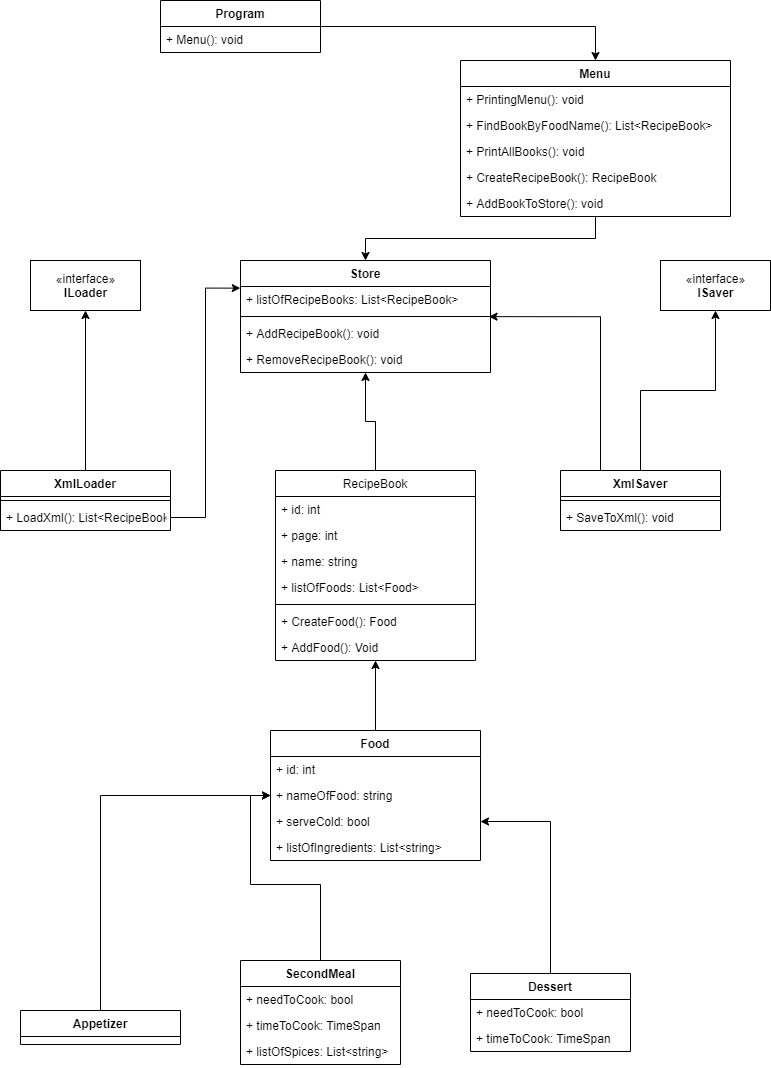

The diagram above was exported from draw.io. Its source (the exported page's mxGraphModel, read from the mxfile embedded in the PNG):
<mxGraphModel dx="880" dy="503" grid="1" gridSize="10" guides="1" tooltips="1" connect="1" arrows="1" fold="1" page="1" pageScale="1" pageWidth="827" pageHeight="1169" math="0" shadow="0">
  <root>
    <mxCell id="WIyWlLk6GJQsqaUBKTNV-0" />
    <mxCell id="WIyWlLk6GJQsqaUBKTNV-1" parent="WIyWlLk6GJQsqaUBKTNV-0" />
    <mxCell id="keM9daHz0ODfXPEHyVUv-67" style="edgeStyle=orthogonalEdgeStyle;rounded=0;orthogonalLoop=1;jettySize=auto;html=1;" parent="WIyWlLk6GJQsqaUBKTNV-1" source="keM9daHz0ODfXPEHyVUv-4" target="keM9daHz0ODfXPEHyVUv-63" edge="1">
      <mxGeometry relative="1" as="geometry" />
    </mxCell>
    <mxCell id="keM9daHz0ODfXPEHyVUv-4" value="RecipeBook" style="swimlane;fontStyle=0;childLayout=stackLayout;horizontal=1;startSize=26;fillColor=none;horizontalStack=0;resizeParent=1;resizeParentMax=0;resizeLast=0;collapsible=1;marginBottom=0;" parent="WIyWlLk6GJQsqaUBKTNV-1" vertex="1">
      <mxGeometry x="295" y="480" width="200" height="190" as="geometry" />
    </mxCell>
    <mxCell id="keM9daHz0ODfXPEHyVUv-8" value="+ id: int" style="text;strokeColor=none;fillColor=none;align=left;verticalAlign=top;spacingLeft=4;spacingRight=4;overflow=hidden;rotatable=0;points=[[0,0.5],[1,0.5]];portConstraint=eastwest;" parent="keM9daHz0ODfXPEHyVUv-4" vertex="1">
      <mxGeometry y="26" width="200" height="26" as="geometry" />
    </mxCell>
    <mxCell id="keM9daHz0ODfXPEHyVUv-5" value="+ page: int" style="text;strokeColor=none;fillColor=none;align=left;verticalAlign=top;spacingLeft=4;spacingRight=4;overflow=hidden;rotatable=0;points=[[0,0.5],[1,0.5]];portConstraint=eastwest;" parent="keM9daHz0ODfXPEHyVUv-4" vertex="1">
      <mxGeometry y="52" width="200" height="26" as="geometry" />
    </mxCell>
    <mxCell id="keM9daHz0ODfXPEHyVUv-6" value="+ name: string" style="text;strokeColor=none;fillColor=none;align=left;verticalAlign=top;spacingLeft=4;spacingRight=4;overflow=hidden;rotatable=0;points=[[0,0.5],[1,0.5]];portConstraint=eastwest;" parent="keM9daHz0ODfXPEHyVUv-4" vertex="1">
      <mxGeometry y="78" width="200" height="26" as="geometry" />
    </mxCell>
    <mxCell id="keM9daHz0ODfXPEHyVUv-7" value="+ listOfFoods: List&lt;Food&gt;" style="text;strokeColor=none;fillColor=none;align=left;verticalAlign=top;spacingLeft=4;spacingRight=4;overflow=hidden;rotatable=0;points=[[0,0.5],[1,0.5]];portConstraint=eastwest;" parent="keM9daHz0ODfXPEHyVUv-4" vertex="1">
      <mxGeometry y="104" width="200" height="26" as="geometry" />
    </mxCell>
    <mxCell id="N6Y3gEdYNfkZ01uzP9jn-16" value="" style="line;strokeWidth=1;fillColor=none;align=left;verticalAlign=middle;spacingTop=-1;spacingLeft=3;spacingRight=3;rotatable=0;labelPosition=right;points=[];portConstraint=eastwest;" vertex="1" parent="keM9daHz0ODfXPEHyVUv-4">
      <mxGeometry y="130" width="200" height="8" as="geometry" />
    </mxCell>
    <mxCell id="N6Y3gEdYNfkZ01uzP9jn-17" value="+ CreateFood(): Food" style="text;strokeColor=none;fillColor=none;align=left;verticalAlign=top;spacingLeft=4;spacingRight=4;overflow=hidden;rotatable=0;points=[[0,0.5],[1,0.5]];portConstraint=eastwest;" vertex="1" parent="keM9daHz0ODfXPEHyVUv-4">
      <mxGeometry y="138" width="200" height="26" as="geometry" />
    </mxCell>
    <mxCell id="N6Y3gEdYNfkZ01uzP9jn-18" value="+ AddFood(): Void" style="text;strokeColor=none;fillColor=none;align=left;verticalAlign=top;spacingLeft=4;spacingRight=4;overflow=hidden;rotatable=0;points=[[0,0.5],[1,0.5]];portConstraint=eastwest;" vertex="1" parent="keM9daHz0ODfXPEHyVUv-4">
      <mxGeometry y="164" width="200" height="26" as="geometry" />
    </mxCell>
    <mxCell id="keM9daHz0ODfXPEHyVUv-37" style="edgeStyle=orthogonalEdgeStyle;rounded=0;orthogonalLoop=1;jettySize=auto;html=1;entryX=0;entryY=0.5;entryDx=0;entryDy=0;" parent="WIyWlLk6GJQsqaUBKTNV-1" source="keM9daHz0ODfXPEHyVUv-9" target="keM9daHz0ODfXPEHyVUv-25" edge="1">
      <mxGeometry relative="1" as="geometry" />
    </mxCell>
    <mxCell id="keM9daHz0ODfXPEHyVUv-9" value="Appetizer" style="swimlane;fontStyle=1;align=center;verticalAlign=top;childLayout=stackLayout;horizontal=1;startSize=26;horizontalStack=0;resizeParent=1;resizeParentMax=0;resizeLast=0;collapsible=1;marginBottom=0;" parent="WIyWlLk6GJQsqaUBKTNV-1" vertex="1">
      <mxGeometry x="40" y="1020" width="160" height="34" as="geometry" />
    </mxCell>
    <mxCell id="N6Y3gEdYNfkZ01uzP9jn-19" style="edgeStyle=orthogonalEdgeStyle;rounded=0;orthogonalLoop=1;jettySize=auto;html=1;" edge="1" parent="WIyWlLk6GJQsqaUBKTNV-1" source="keM9daHz0ODfXPEHyVUv-13" target="keM9daHz0ODfXPEHyVUv-4">
      <mxGeometry relative="1" as="geometry" />
    </mxCell>
    <mxCell id="keM9daHz0ODfXPEHyVUv-13" value="Food" style="swimlane;fontStyle=1;align=center;verticalAlign=top;childLayout=stackLayout;horizontal=1;startSize=26;horizontalStack=0;resizeParent=1;resizeParentMax=0;resizeLast=0;collapsible=1;marginBottom=0;" parent="WIyWlLk6GJQsqaUBKTNV-1" vertex="1">
      <mxGeometry x="290" y="740" width="210" height="130" as="geometry" />
    </mxCell>
    <mxCell id="keM9daHz0ODfXPEHyVUv-14" value="+ id: int" style="text;strokeColor=none;fillColor=none;align=left;verticalAlign=top;spacingLeft=4;spacingRight=4;overflow=hidden;rotatable=0;points=[[0,0.5],[1,0.5]];portConstraint=eastwest;" parent="keM9daHz0ODfXPEHyVUv-13" vertex="1">
      <mxGeometry y="26" width="210" height="26" as="geometry" />
    </mxCell>
    <mxCell id="keM9daHz0ODfXPEHyVUv-25" value="+ nameOfFood: string" style="text;strokeColor=none;fillColor=none;align=left;verticalAlign=top;spacingLeft=4;spacingRight=4;overflow=hidden;rotatable=0;points=[[0,0.5],[1,0.5]];portConstraint=eastwest;" parent="keM9daHz0ODfXPEHyVUv-13" vertex="1">
      <mxGeometry y="52" width="210" height="26" as="geometry" />
    </mxCell>
    <mxCell id="keM9daHz0ODfXPEHyVUv-36" value="+ serveCold: bool" style="text;strokeColor=none;fillColor=none;align=left;verticalAlign=top;spacingLeft=4;spacingRight=4;overflow=hidden;rotatable=0;points=[[0,0.5],[1,0.5]];portConstraint=eastwest;" parent="keM9daHz0ODfXPEHyVUv-13" vertex="1">
      <mxGeometry y="78" width="210" height="26" as="geometry" />
    </mxCell>
    <mxCell id="keM9daHz0ODfXPEHyVUv-32" value="+ listOfIngredients: List&lt;string&gt;" style="text;strokeColor=none;fillColor=none;align=left;verticalAlign=top;spacingLeft=4;spacingRight=4;overflow=hidden;rotatable=0;points=[[0,0.5],[1,0.5]];portConstraint=eastwest;" parent="keM9daHz0ODfXPEHyVUv-13" vertex="1">
      <mxGeometry y="104" width="210" height="26" as="geometry" />
    </mxCell>
    <mxCell id="keM9daHz0ODfXPEHyVUv-38" style="edgeStyle=orthogonalEdgeStyle;rounded=0;orthogonalLoop=1;jettySize=auto;html=1;entryX=0;entryY=0.5;entryDx=0;entryDy=0;" parent="WIyWlLk6GJQsqaUBKTNV-1" source="keM9daHz0ODfXPEHyVUv-17" target="keM9daHz0ODfXPEHyVUv-25" edge="1">
      <mxGeometry relative="1" as="geometry" />
    </mxCell>
    <mxCell id="keM9daHz0ODfXPEHyVUv-17" value="SecondMeal" style="swimlane;fontStyle=1;align=center;verticalAlign=top;childLayout=stackLayout;horizontal=1;startSize=26;horizontalStack=0;resizeParent=1;resizeParentMax=0;resizeLast=0;collapsible=1;marginBottom=0;" parent="WIyWlLk6GJQsqaUBKTNV-1" vertex="1">
      <mxGeometry x="260" y="970" width="160" height="104" as="geometry" />
    </mxCell>
    <mxCell id="keM9daHz0ODfXPEHyVUv-18" value="+ needToCook: bool" style="text;strokeColor=none;fillColor=none;align=left;verticalAlign=top;spacingLeft=4;spacingRight=4;overflow=hidden;rotatable=0;points=[[0,0.5],[1,0.5]];portConstraint=eastwest;" parent="keM9daHz0ODfXPEHyVUv-17" vertex="1">
      <mxGeometry y="26" width="160" height="26" as="geometry" />
    </mxCell>
    <mxCell id="keM9daHz0ODfXPEHyVUv-34" value="+ timeToCook: TimeSpan" style="text;strokeColor=none;fillColor=none;align=left;verticalAlign=top;spacingLeft=4;spacingRight=4;overflow=hidden;rotatable=0;points=[[0,0.5],[1,0.5]];portConstraint=eastwest;" parent="keM9daHz0ODfXPEHyVUv-17" vertex="1">
      <mxGeometry y="52" width="160" height="26" as="geometry" />
    </mxCell>
    <mxCell id="keM9daHz0ODfXPEHyVUv-35" value="+ listOfSpices: List&lt;string&gt;" style="text;strokeColor=none;fillColor=none;align=left;verticalAlign=top;spacingLeft=4;spacingRight=4;overflow=hidden;rotatable=0;points=[[0,0.5],[1,0.5]];portConstraint=eastwest;" parent="keM9daHz0ODfXPEHyVUv-17" vertex="1">
      <mxGeometry y="78" width="160" height="26" as="geometry" />
    </mxCell>
    <mxCell id="keM9daHz0ODfXPEHyVUv-39" style="edgeStyle=orthogonalEdgeStyle;rounded=0;orthogonalLoop=1;jettySize=auto;html=1;entryX=1;entryY=0.5;entryDx=0;entryDy=0;" parent="WIyWlLk6GJQsqaUBKTNV-1" source="keM9daHz0ODfXPEHyVUv-21" target="keM9daHz0ODfXPEHyVUv-36" edge="1">
      <mxGeometry relative="1" as="geometry" />
    </mxCell>
    <mxCell id="keM9daHz0ODfXPEHyVUv-21" value="Dessert" style="swimlane;fontStyle=1;align=center;verticalAlign=top;childLayout=stackLayout;horizontal=1;startSize=26;horizontalStack=0;resizeParent=1;resizeParentMax=0;resizeLast=0;collapsible=1;marginBottom=0;" parent="WIyWlLk6GJQsqaUBKTNV-1" vertex="1">
      <mxGeometry x="490" y="983" width="160" height="78" as="geometry" />
    </mxCell>
    <mxCell id="keM9daHz0ODfXPEHyVUv-22" value="+ needToCook: bool" style="text;strokeColor=none;fillColor=none;align=left;verticalAlign=top;spacingLeft=4;spacingRight=4;overflow=hidden;rotatable=0;points=[[0,0.5],[1,0.5]];portConstraint=eastwest;" parent="keM9daHz0ODfXPEHyVUv-21" vertex="1">
      <mxGeometry y="26" width="160" height="26" as="geometry" />
    </mxCell>
    <mxCell id="keM9daHz0ODfXPEHyVUv-33" value="+ timeToCook: TimeSpan" style="text;strokeColor=none;fillColor=none;align=left;verticalAlign=top;spacingLeft=4;spacingRight=4;overflow=hidden;rotatable=0;points=[[0,0.5],[1,0.5]];portConstraint=eastwest;" parent="keM9daHz0ODfXPEHyVUv-21" vertex="1">
      <mxGeometry y="52" width="160" height="26" as="geometry" />
    </mxCell>
    <mxCell id="keM9daHz0ODfXPEHyVUv-57" style="edgeStyle=orthogonalEdgeStyle;rounded=0;orthogonalLoop=1;jettySize=auto;html=1;" parent="WIyWlLk6GJQsqaUBKTNV-1" source="keM9daHz0ODfXPEHyVUv-53" target="N6Y3gEdYNfkZ01uzP9jn-13" edge="1">
      <mxGeometry relative="1" as="geometry">
        <mxPoint x="121.54999999999995" y="299.87" as="targetPoint" />
      </mxGeometry>
    </mxCell>
    <mxCell id="keM9daHz0ODfXPEHyVUv-53" value="XmlLoader" style="swimlane;fontStyle=1;align=center;verticalAlign=top;childLayout=stackLayout;horizontal=1;startSize=26;horizontalStack=0;resizeParent=1;resizeParentMax=0;resizeLast=0;collapsible=1;marginBottom=0;" parent="WIyWlLk6GJQsqaUBKTNV-1" vertex="1">
      <mxGeometry x="20" y="480" width="170" height="60" as="geometry" />
    </mxCell>
    <mxCell id="keM9daHz0ODfXPEHyVUv-55" value="" style="line;strokeWidth=1;fillColor=none;align=left;verticalAlign=middle;spacingTop=-1;spacingLeft=3;spacingRight=3;rotatable=0;labelPosition=right;points=[];portConstraint=eastwest;" parent="keM9daHz0ODfXPEHyVUv-53" vertex="1">
      <mxGeometry y="26" width="170" height="8" as="geometry" />
    </mxCell>
    <mxCell id="keM9daHz0ODfXPEHyVUv-56" value="+ LoadXml(): List&lt;RecipeBook&gt;" style="text;strokeColor=none;fillColor=none;align=left;verticalAlign=top;spacingLeft=4;spacingRight=4;overflow=hidden;rotatable=0;points=[[0,0.5],[1,0.5]];portConstraint=eastwest;" parent="keM9daHz0ODfXPEHyVUv-53" vertex="1">
      <mxGeometry y="34" width="170" height="26" as="geometry" />
    </mxCell>
    <mxCell id="keM9daHz0ODfXPEHyVUv-62" style="edgeStyle=orthogonalEdgeStyle;rounded=0;orthogonalLoop=1;jettySize=auto;html=1;entryX=-0.001;entryY=0.063;entryDx=0;entryDy=0;entryPerimeter=0;" parent="WIyWlLk6GJQsqaUBKTNV-1" source="keM9daHz0ODfXPEHyVUv-56" target="keM9daHz0ODfXPEHyVUv-64" edge="1">
      <mxGeometry relative="1" as="geometry">
        <mxPoint x="250" y="340" as="targetPoint" />
      </mxGeometry>
    </mxCell>
    <mxCell id="keM9daHz0ODfXPEHyVUv-63" value="Store" style="swimlane;fontStyle=1;align=center;verticalAlign=top;childLayout=stackLayout;horizontal=1;startSize=26;horizontalStack=0;resizeParent=1;resizeParentMax=0;resizeLast=0;collapsible=1;marginBottom=0;" parent="WIyWlLk6GJQsqaUBKTNV-1" vertex="1">
      <mxGeometry x="260" y="270" width="250" height="112" as="geometry" />
    </mxCell>
    <mxCell id="keM9daHz0ODfXPEHyVUv-64" value="+ listOfRecipeBooks: List&lt;RecipeBook&gt;" style="text;strokeColor=none;fillColor=none;align=left;verticalAlign=top;spacingLeft=4;spacingRight=4;overflow=hidden;rotatable=0;points=[[0,0.5],[1,0.5]];portConstraint=eastwest;" parent="keM9daHz0ODfXPEHyVUv-63" vertex="1">
      <mxGeometry y="26" width="250" height="26" as="geometry" />
    </mxCell>
    <mxCell id="keM9daHz0ODfXPEHyVUv-65" value="" style="line;strokeWidth=1;fillColor=none;align=left;verticalAlign=middle;spacingTop=-1;spacingLeft=3;spacingRight=3;rotatable=0;labelPosition=right;points=[];portConstraint=eastwest;" parent="keM9daHz0ODfXPEHyVUv-63" vertex="1">
      <mxGeometry y="52" width="250" height="8" as="geometry" />
    </mxCell>
    <mxCell id="N6Y3gEdYNfkZ01uzP9jn-15" value="+ AddRecipeBook(): void" style="text;strokeColor=none;fillColor=none;align=left;verticalAlign=top;spacingLeft=4;spacingRight=4;overflow=hidden;rotatable=0;points=[[0,0.5],[1,0.5]];portConstraint=eastwest;" vertex="1" parent="keM9daHz0ODfXPEHyVUv-63">
      <mxGeometry y="60" width="250" height="26" as="geometry" />
    </mxCell>
    <mxCell id="N6Y3gEdYNfkZ01uzP9jn-23" value="+ RemoveRecipeBook(): void" style="text;strokeColor=none;fillColor=none;align=left;verticalAlign=top;spacingLeft=4;spacingRight=4;overflow=hidden;rotatable=0;points=[[0,0.5],[1,0.5]];portConstraint=eastwest;" vertex="1" parent="keM9daHz0ODfXPEHyVUv-63">
      <mxGeometry y="86" width="250" height="26" as="geometry" />
    </mxCell>
    <mxCell id="N6Y3gEdYNfkZ01uzP9jn-35" style="edgeStyle=orthogonalEdgeStyle;rounded=0;orthogonalLoop=1;jettySize=auto;html=1;" edge="1" parent="WIyWlLk6GJQsqaUBKTNV-1" source="keM9daHz0ODfXPEHyVUv-68" target="N6Y3gEdYNfkZ01uzP9jn-26">
      <mxGeometry relative="1" as="geometry" />
    </mxCell>
    <mxCell id="keM9daHz0ODfXPEHyVUv-68" value="Program" style="swimlane;fontStyle=1;align=center;verticalAlign=top;childLayout=stackLayout;horizontal=1;startSize=26;horizontalStack=0;resizeParent=1;resizeParentMax=0;resizeLast=0;collapsible=1;marginBottom=0;" parent="WIyWlLk6GJQsqaUBKTNV-1" vertex="1">
      <mxGeometry x="180" y="10" width="160" height="52" as="geometry" />
    </mxCell>
    <mxCell id="keM9daHz0ODfXPEHyVUv-69" value="+ Menu(): void" style="text;strokeColor=none;fillColor=none;align=left;verticalAlign=top;spacingLeft=4;spacingRight=4;overflow=hidden;rotatable=0;points=[[0,0.5],[1,0.5]];portConstraint=eastwest;" parent="keM9daHz0ODfXPEHyVUv-68" vertex="1">
      <mxGeometry y="26" width="160" height="26" as="geometry" />
    </mxCell>
    <mxCell id="N6Y3gEdYNfkZ01uzP9jn-14" style="edgeStyle=orthogonalEdgeStyle;rounded=0;orthogonalLoop=1;jettySize=auto;html=1;" edge="1" parent="WIyWlLk6GJQsqaUBKTNV-1" source="N6Y3gEdYNfkZ01uzP9jn-0" target="N6Y3gEdYNfkZ01uzP9jn-11">
      <mxGeometry relative="1" as="geometry" />
    </mxCell>
    <mxCell id="N6Y3gEdYNfkZ01uzP9jn-25" style="edgeStyle=orthogonalEdgeStyle;rounded=0;orthogonalLoop=1;jettySize=auto;html=1;entryX=0.994;entryY=-0.148;entryDx=0;entryDy=0;entryPerimeter=0;" edge="1" parent="WIyWlLk6GJQsqaUBKTNV-1" source="N6Y3gEdYNfkZ01uzP9jn-0">
      <mxGeometry relative="1" as="geometry">
        <mxPoint x="508.5" y="326.15200000000004" as="targetPoint" />
        <Array as="points">
          <mxPoint x="620" y="326" />
        </Array>
      </mxGeometry>
    </mxCell>
    <mxCell id="N6Y3gEdYNfkZ01uzP9jn-0" value="XmlSaver" style="swimlane;fontStyle=1;align=center;verticalAlign=top;childLayout=stackLayout;horizontal=1;startSize=26;horizontalStack=0;resizeParent=1;resizeParentMax=0;resizeLast=0;collapsible=1;marginBottom=0;" vertex="1" parent="WIyWlLk6GJQsqaUBKTNV-1">
      <mxGeometry x="580" y="480" width="160" height="60" as="geometry" />
    </mxCell>
    <mxCell id="N6Y3gEdYNfkZ01uzP9jn-2" value="" style="line;strokeWidth=1;fillColor=none;align=left;verticalAlign=middle;spacingTop=-1;spacingLeft=3;spacingRight=3;rotatable=0;labelPosition=right;points=[];portConstraint=eastwest;" vertex="1" parent="N6Y3gEdYNfkZ01uzP9jn-0">
      <mxGeometry y="26" width="160" height="8" as="geometry" />
    </mxCell>
    <mxCell id="N6Y3gEdYNfkZ01uzP9jn-3" value="+ SaveToXml(): void" style="text;strokeColor=none;fillColor=none;align=left;verticalAlign=top;spacingLeft=4;spacingRight=4;overflow=hidden;rotatable=0;points=[[0,0.5],[1,0.5]];portConstraint=eastwest;" vertex="1" parent="N6Y3gEdYNfkZ01uzP9jn-0">
      <mxGeometry y="34" width="160" height="26" as="geometry" />
    </mxCell>
    <mxCell id="N6Y3gEdYNfkZ01uzP9jn-11" value="«interface»&lt;br&gt;&lt;b&gt;ISaver&lt;/b&gt;" style="html=1;" vertex="1" parent="WIyWlLk6GJQsqaUBKTNV-1">
      <mxGeometry x="680" y="270" width="110" height="50" as="geometry" />
    </mxCell>
    <mxCell id="N6Y3gEdYNfkZ01uzP9jn-13" value="«interface»&lt;br&gt;&lt;b&gt;ILoader&lt;/b&gt;" style="html=1;" vertex="1" parent="WIyWlLk6GJQsqaUBKTNV-1">
      <mxGeometry x="50" y="270" width="110" height="50" as="geometry" />
    </mxCell>
    <mxCell id="N6Y3gEdYNfkZ01uzP9jn-36" style="edgeStyle=orthogonalEdgeStyle;rounded=0;orthogonalLoop=1;jettySize=auto;html=1;entryX=0.5;entryY=0;entryDx=0;entryDy=0;" edge="1" parent="WIyWlLk6GJQsqaUBKTNV-1" source="N6Y3gEdYNfkZ01uzP9jn-26" target="keM9daHz0ODfXPEHyVUv-63">
      <mxGeometry relative="1" as="geometry" />
    </mxCell>
    <mxCell id="N6Y3gEdYNfkZ01uzP9jn-26" value="Menu" style="swimlane;fontStyle=1;align=center;verticalAlign=top;childLayout=stackLayout;horizontal=1;startSize=26;horizontalStack=0;resizeParent=1;resizeParentMax=0;resizeLast=0;collapsible=1;marginBottom=0;" vertex="1" parent="WIyWlLk6GJQsqaUBKTNV-1">
      <mxGeometry x="480" y="70" width="270" height="156" as="geometry" />
    </mxCell>
    <mxCell id="N6Y3gEdYNfkZ01uzP9jn-29" value="+ PrintingMenu(): void " style="text;strokeColor=none;fillColor=none;align=left;verticalAlign=top;spacingLeft=4;spacingRight=4;overflow=hidden;rotatable=0;points=[[0,0.5],[1,0.5]];portConstraint=eastwest;" vertex="1" parent="N6Y3gEdYNfkZ01uzP9jn-26">
      <mxGeometry y="26" width="270" height="26" as="geometry" />
    </mxCell>
    <mxCell id="N6Y3gEdYNfkZ01uzP9jn-30" value="+ FindBookByFoodName(): List&lt;RecipeBook&gt;" style="text;strokeColor=none;fillColor=none;align=left;verticalAlign=top;spacingLeft=4;spacingRight=4;overflow=hidden;rotatable=0;points=[[0,0.5],[1,0.5]];portConstraint=eastwest;" vertex="1" parent="N6Y3gEdYNfkZ01uzP9jn-26">
      <mxGeometry y="52" width="270" height="26" as="geometry" />
    </mxCell>
    <mxCell id="N6Y3gEdYNfkZ01uzP9jn-32" value="+ PrintAllBooks(): void" style="text;strokeColor=none;fillColor=none;align=left;verticalAlign=top;spacingLeft=4;spacingRight=4;overflow=hidden;rotatable=0;points=[[0,0.5],[1,0.5]];portConstraint=eastwest;" vertex="1" parent="N6Y3gEdYNfkZ01uzP9jn-26">
      <mxGeometry y="78" width="270" height="26" as="geometry" />
    </mxCell>
    <mxCell id="N6Y3gEdYNfkZ01uzP9jn-33" value="+ CreateRecipeBook(): RecipeBook" style="text;strokeColor=none;fillColor=none;align=left;verticalAlign=top;spacingLeft=4;spacingRight=4;overflow=hidden;rotatable=0;points=[[0,0.5],[1,0.5]];portConstraint=eastwest;" vertex="1" parent="N6Y3gEdYNfkZ01uzP9jn-26">
      <mxGeometry y="104" width="270" height="26" as="geometry" />
    </mxCell>
    <mxCell id="N6Y3gEdYNfkZ01uzP9jn-34" value="+ AddBookToStore(): void" style="text;strokeColor=none;fillColor=none;align=left;verticalAlign=top;spacingLeft=4;spacingRight=4;overflow=hidden;rotatable=0;points=[[0,0.5],[1,0.5]];portConstraint=eastwest;" vertex="1" parent="N6Y3gEdYNfkZ01uzP9jn-26">
      <mxGeometry y="130" width="270" height="26" as="geometry" />
    </mxCell>
  </root>
</mxGraphModel>